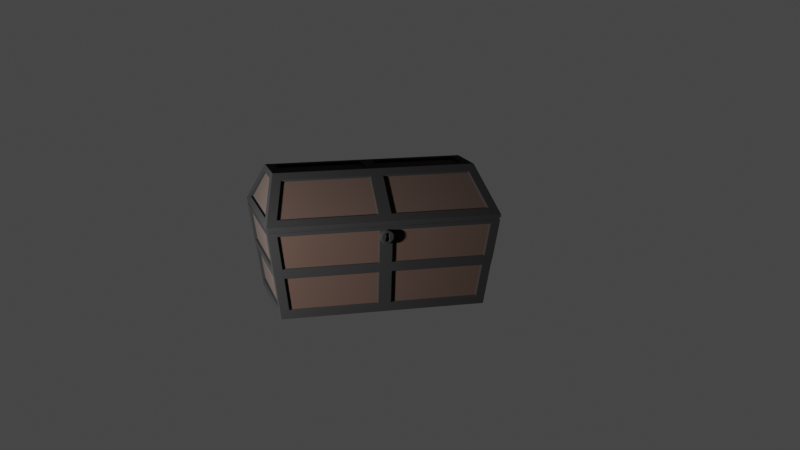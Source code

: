 # Source: chest-box.blend  (saved by Blender 2.83.20; exported with 4.5.12 LTS)
import bpy
from mathutils import Matrix  # noqa: F401  (used for matrix-valued properties, if any)

bpy.ops.wm.read_factory_settings(use_empty=True)
scene = bpy.context.scene
scene.name = 'Scene'

# ---- collections
col_collection = bpy.data.collections.new('Collection'); scene.collection.children.link(col_collection)
col_chest_box = bpy.data.collections.new('Chest Box'); scene.collection.children.link(col_chest_box)

# ---- materials (node trees are filled in below, after node groups)
mat_material_001 = bpy.data.materials.new('Material.001')
mat_material_001.use_transparent_shadow = False
mat_material_002 = bpy.data.materials.new('Material.002')
mat_material_002.use_transparent_shadow = False

# ---- node groups
ng_auto_smooth = bpy.data.node_groups.new('Auto Smooth', 'GeometryNodeTree')
_s = ng_auto_smooth.interface.new_socket(name='Geometry', in_out='OUTPUT', socket_type='NodeSocketGeometry')
_s = ng_auto_smooth.interface.new_socket(name='Geometry', in_out='INPUT', socket_type='NodeSocketGeometry')
_s = ng_auto_smooth.interface.new_socket(name='Angle', in_out='INPUT', socket_type='NodeSocketFloat')
_s.subtype = 'ANGLE'
_s.min_value = 0.0
_s.max_value = 3.142
ng_auto_smooth.is_modifier = True
_N = ng_auto_smooth.nodes; _L = ng_auto_smooth.links
n0 = _N.new('NodeGroupOutput'); n0.name = 'Group Output'; n0.location = (480, -100)
n1 = _N.new('NodeGroupInput'); n1.name = 'Group Input'; n1.location = (-420, -300)
n2 = _N.new('NodeGroupInput'); n2.name = 'Group Input.001'; n2.location = (-60, -100)
n3 = _N.new('GeometryNodeSetShadeSmooth'); n3.name = 'Set Shade Smooth'; n3.location = (120, -100)
n3.domain = 'EDGE'
n4 = _N.new('GeometryNodeSetShadeSmooth'); n4.name = 'Set Shade Smooth.001'; n4.location = (300, -100)
n5 = _N.new('GeometryNodeInputMeshEdgeAngle'); n5.name = 'Edge Angle'; n5.location = (-420, -220)
n6 = _N.new('GeometryNodeInputEdgeSmooth'); n6.name = 'Is Edge Smooth'; n6.location = (-60, -160)
n7 = _N.new('GeometryNodeInputShadeSmooth'); n7.name = 'Is Face Smooth'; n7.location = (-240, -340)
n8 = _N.new('FunctionNodeBooleanMath'); n8.name = 'Boolean Math'; n8.location = (-60, -220)
n9 = _N.new('FunctionNodeCompare'); n9.name = 'Compare'; n9.location = (-240, -180)
n9.operation = 'LESS_EQUAL'
_L.new(n5.outputs[0], n9.inputs[0])
_L.new(n4.outputs[0], n0.inputs[0])
_L.new(n1.outputs[1], n9.inputs[1])
_L.new(n9.outputs[0], n8.inputs[0])
_L.new(n7.outputs[0], n8.inputs[1])
_L.new(n2.outputs[0], n3.inputs[0])
_L.new(n6.outputs[0], n3.inputs[1])
_L.new(n3.outputs[0], n4.inputs[0])
_L.new(n8.outputs[0], n3.inputs[2])
n0.is_active_output = True

# ---- material node trees
mat_material_001.use_nodes = True; mat_material_001.node_tree.nodes.clear()
_N = mat_material_001.node_tree.nodes; _L = mat_material_001.node_tree.links
n0 = _N.new('ShaderNodeBsdfPrincipled'); n0.name = 'Principled BSDF'; n0.location = (10, 300)
n0.distribution = 'GGX'
n0.subsurface_method = 'BURLEY'
n0.inputs[0].default_value = (0.01885, 0.01885, 0.01885, 1.0)
n0.inputs[1].default_value = 0.975
n0.inputs[2].default_value = 0.8833
n0.inputs[3].default_value = 1.45
n0.inputs[27].default_value = (0.0, 0.0, 0.0, 1.0)
n0.inputs[28].default_value = 1.0
n1 = _N.new('ShaderNodeOutputMaterial'); n1.name = 'Material Output'; n1.location = (300, 300)
_L.new(n0.outputs[0], n1.inputs[0])
n1.is_active_output = True
mat_material_002.use_nodes = True; mat_material_002.node_tree.nodes.clear()
_N = mat_material_002.node_tree.nodes; _L = mat_material_002.node_tree.links
n0 = _N.new('ShaderNodeBsdfPrincipled'); n0.name = 'Principled BSDF'; n0.location = (10, 300)
n0.distribution = 'GGX'
n0.subsurface_method = 'BURLEY'
n0.inputs[0].default_value = (0.01109, 0.002953, 0.0, 1.0)
n0.inputs[2].default_value = 1.0
n0.inputs[3].default_value = 1.45
n0.inputs[27].default_value = (0.0, 0.0, 0.0, 1.0)
n0.inputs[28].default_value = 1.0
n1 = _N.new('ShaderNodeOutputMaterial'); n1.name = 'Material Output'; n1.location = (300, 300)
_L.new(n0.outputs[0], n1.inputs[0])
n1.is_active_output = True

# ---- world
world_world = bpy.data.worlds.new('World'); scene.world = world_world
world_world.use_nodes = True; world_world.node_tree.nodes.clear()
_N = world_world.node_tree.nodes; _L = world_world.node_tree.links
n0 = _N.new('ShaderNodeOutputWorld'); n0.name = 'World Output'; n0.location = (300, 300)
n1 = _N.new('ShaderNodeBackground'); n1.name = 'Background'; n1.location = (10, 300)
n1.inputs[0].default_value = (0.05088, 0.05088, 0.05088, 1.0)
_L.new(n1.outputs[0], n0.inputs[0])
n0.is_active_output = True
world_world.color = (0.05088, 0.05088, 0.05088)
world_world.use_sun_shadow = False
world_world.sun_shadow_jitter_overblur = 0.0

# ---- cameras
cam_camera = bpy.data.cameras.new('Camera')
cam_camera.clip_end = 100.0
cam_camera.ortho_scale = 7.314

# ---- lights
light_light = bpy.data.lights.new('Light', 'POINT')
light_light.transmission_factor = 0.0
light_light.energy = 1000.0
light_light.shadow_soft_size = 0.1
light_light.shadow_maximum_resolution = 0.006
light_light.use_absolute_resolution = True

# ---- meshes
me_cube_001 = bpy.data.meshes.new('Cube.001')
me_cube_001.from_pydata([(-0.3183, -0.5348, -0.4201), (-0.133, -0.534, 0.3292), (-0.3183, 0.5348, -0.4201), (-0.133, 0.534, 0.3292), (0.3183, -0.5348, -0.4201), (0.133, -0.534, 0.3292), (0.3183, 0.5348, -0.4201), (0.133, 0.534, 0.3292), (-0.3746, 0.6062, 0.09099), (-0.3746, -0.6062, 0.09099), (0.3746, 0.6062, 0.09099), (0.3746, -0.6062, 0.09099), (-0.3183, 0.0, -0.4201), (-0.133, 0.0, 0.3292), (0.3183, 0.0, -0.4201), (0.133, 0.0, 0.3292), (0.3746, 0.0, 0.09099), (-0.3746, 0.0, 0.09099), (0.3401, -0.03436, 0.1251), (0.1676, -0.03436, 0.2951), (0.1676, -0.4947, 0.2951), (0.3401, -0.5462, 0.1251), (0.2741, -0.5964, 0.1234), (0.09829, -0.5438, 0.2967), (-0.3401, -0.03436, 0.1251), (0.2697, -0.03436, -0.4201), (0.2697, -0.4863, -0.4201), (-0.1676, -0.03436, 0.2951), (0.08449, -0.03436, 0.3292), (-0.1676, -0.4947, 0.2951), (-0.3401, -0.5462, 0.1251), (0.08449, -0.4854, 0.3292), (0.2747, -0.5416, -0.3721), (0.3205, -0.5995, 0.04291), (-0.2741, -0.5964, 0.1234), (-0.09829, -0.5438, 0.2967), (0.3236, -0.03436, -0.3719), (0.3693, -0.03436, 0.04274), (0.3693, -0.5505, 0.04274), (0.3236, -0.4926, -0.3719), (-0.2697, -0.03436, -0.4201), (-0.2697, -0.4863, -0.4201), (-0.08449, -0.03436, 0.3292), (-0.08449, -0.4854, 0.3292), (-0.2747, -0.5416, -0.3721), (-0.3205, -0.5995, 0.04291), (-0.3236, -0.03436, -0.3719), (-0.3693, -0.03436, 0.04274), (-0.3693, -0.5505, 0.04274), (-0.3236, -0.4926, -0.3719), (0.3401, 0.03436, 0.1251), (0.1676, 0.03436, 0.2951), (0.1676, 0.4947, 0.2951), (0.3401, 0.5462, 0.1251), (0.2741, 0.5964, 0.1234), (0.09829, 0.5438, 0.2967), (-0.3401, 0.03436, 0.1251), (0.2697, 0.03436, -0.4201), (0.3499, -0.5749, -0.1399), (0.3499, 0.0, -0.1399), (0.2697, 0.4863, -0.4201), (-0.1676, 0.03436, 0.2951), (0.3011, -0.5749, -0.1397), (0.3499, -0.03436, -0.1397), (0.3499, -0.5259, -0.1397), (0.08449, 0.03436, 0.3292), (-0.1676, 0.4947, 0.2951), (-0.3401, 0.5462, 0.1251), (0.08449, 0.4854, 0.3292), (0.3428, -0.5659, -0.191), (0.2747, 0.5416, -0.3721), (0.3205, 0.5995, 0.04291), (0.3428, 0.0, -0.191), (-0.2741, 0.5964, 0.1234), (-0.09829, 0.5438, 0.2967), (-0.3499, -0.5749, -0.1399), (-0.3499, 0.0, -0.1399), (-0.3011, -0.5749, -0.1397), (-0.3499, -0.03436, -0.1397), (-0.3499, -0.5259, -0.1397), (0.3236, 0.03436, -0.3719), (0.3693, 0.03436, 0.04274), (0.3693, 0.5505, 0.04274), (-0.3428, -0.5659, -0.191), (0.294, -0.5659, -0.191), (0.3428, -0.03436, -0.191), (0.3428, -0.5169, -0.191), (0.3236, 0.4926, -0.3719), (-0.2697, 0.03436, -0.4201), (-0.3428, 0.0, -0.191), (-0.2697, 0.4863, -0.4201), (-0.08449, 0.03436, 0.3292), (-0.294, -0.5659, -0.191), (-0.3428, -0.03436, -0.191), (-0.3428, -0.5169, -0.191), (-0.08449, 0.4854, 0.3292), (0.1577, -0.03436, 0.285), (0.3301, -0.03436, 0.115), (0.3301, -0.5462, 0.115), (0.1577, -0.4947, 0.285), (0.09829, -0.5302, 0.2926), (0.2741, -0.5828, 0.1193), (0.2697, -0.03436, -0.406), (-0.1577, -0.03436, 0.285), (-0.3301, -0.03436, 0.115), (0.2697, -0.4863, -0.406), (-0.3301, -0.5462, 0.115), (-0.1577, -0.4947, 0.285), (0.08449, -0.03436, 0.315), (-0.09829, -0.5302, 0.2926), (0.08449, -0.4854, 0.315), (0.294, -0.5519, -0.1891), (-0.2741, -0.5828, 0.1193), (0.2747, -0.5275, -0.3702), (0.3205, -0.5854, 0.0448), (-0.2697, -0.03436, -0.406), (0.3287, -0.03436, -0.1895), (-0.2697, -0.4863, -0.406), (-0.08449, -0.03436, 0.315), (0.3095, -0.03436, -0.3704), (0.3095, -0.4926, -0.3704), (0.3552, -0.03436, 0.04424), (0.3552, -0.5505, 0.04424), (0.3287, -0.5169, -0.1895), (0.3011, -0.5609, -0.1378), (-0.08449, -0.4854, 0.315), (-0.294, -0.5519, -0.1891), (-0.2747, -0.5275, -0.3702), (-0.3205, -0.5854, 0.0448), (-0.3287, -0.03436, -0.1895), (-0.3095, -0.03436, -0.3704), (-0.3095, -0.4926, -0.3704), (-0.3552, -0.03436, 0.04424), (-0.3552, -0.5505, 0.04424), (-0.3287, -0.5169, -0.1895), (0.3358, -0.03436, -0.1382), (0.3358, -0.5259, -0.1382), (-0.2747, 0.5416, -0.3721), (-0.3011, -0.5609, -0.1378), (-0.3358, -0.03436, -0.1382), (-0.3358, -0.5259, -0.1382), (-0.3205, 0.5995, 0.04291), (-0.3236, 0.03436, -0.3719), (-0.3693, 0.03436, 0.04274), (-0.3693, 0.5505, 0.04274), (-0.3236, 0.4926, -0.3719), (0.3499, 0.5749, -0.1399), (0.3011, 0.5749, -0.1397), (0.3499, 0.03436, -0.1397), (0.3499, 0.5259, -0.1397), (0.3428, 0.5659, -0.191), (-0.3499, 0.5749, -0.1399), (-0.3011, 0.5749, -0.1397), (-0.3499, 0.03436, -0.1397), (-0.3499, 0.5259, -0.1397), (-0.3428, 0.5659, -0.191), (0.294, 0.5659, -0.191), (0.3428, 0.03436, -0.191), (0.3428, 0.5169, -0.191), (-0.294, 0.5659, -0.191), (-0.3428, 0.03436, -0.191), (-0.3428, 0.5169, -0.191), (0.1577, 0.03436, 0.285), (0.3301, 0.03436, 0.115), (0.3301, 0.5462, 0.115), (0.1577, 0.4947, 0.285), (0.09829, 0.5302, 0.2926), (0.2741, 0.5828, 0.1193), (0.2697, 0.03436, -0.406), (-0.1577, 0.03436, 0.285), (-0.3301, 0.03436, 0.115), (0.2697, 0.4863, -0.406), (-0.3301, 0.5462, 0.115), (-0.1577, 0.4947, 0.285), (0.08449, 0.03436, 0.315), (-0.09829, 0.5302, 0.2926), (0.08449, 0.4854, 0.315), (0.294, 0.5519, -0.1891), (-0.2741, 0.5828, 0.1193), (0.2747, 0.5275, -0.3702), (0.3205, 0.5854, 0.0448), (-0.2697, 0.03436, -0.406), (0.3287, 0.03436, -0.1895), (-0.2697, 0.4863, -0.406), (-0.08449, 0.03436, 0.315), (0.3095, 0.03436, -0.3704), (0.3095, 0.4926, -0.3704), (0.3401, 0.0, 0.1251), (0.3695, 0.0, 0.04267), (0.3746, -0.03486, 0.09099), (0.3183, -0.03454, -0.4201), (0.3552, 0.03436, 0.04424), (0.2697, 0.0, -0.4201), (0.3234, 0.0, -0.3719), (0.3552, 0.5505, 0.04424), (0.1676, 0.0, 0.2951), (0.08449, 0.0, 0.3292), (0.133, -0.03474, 0.3292), (0.3287, 0.5169, -0.1895), (-0.3401, 0.0, 0.1251), (-0.3695, 0.0, 0.04267), (-0.3746, -0.03486, 0.09099), (-0.3183, -0.03454, -0.4201), (0.3011, 0.5609, -0.1378), (-0.2697, 0.0, -0.4201), (-0.3234, 0.0, -0.3719), (-0.08449, 0.4854, 0.315), (-0.1676, 0.0, 0.2951), (-0.08449, 0.0, 0.3292), (-0.133, -0.03474, 0.3292), (-0.294, 0.5519, -0.1891), (-0.2747, 0.5275, -0.3702), (-0.3205, 0.5854, 0.0448), (-0.3287, 0.03436, -0.1895), (-0.3401, -0.5959, 0.125), (-0.3746, -0.5569, 0.09099), (-0.2958, -0.6062, 0.09099), (-0.3694, -0.5996, 0.04229), (0.3401, -0.5959, 0.125), (0.3746, -0.5569, 0.09099), (0.2958, -0.6062, 0.09099), (-0.3095, 0.03436, -0.3704), (-0.3095, 0.4926, -0.3704), (-0.3552, 0.03436, 0.04424), (-0.3552, 0.5505, 0.04424), (-0.3287, 0.5169, -0.1895), (0.3358, 0.03436, -0.1382), (0.3358, 0.5259, -0.1382), (-0.133, -0.4821, 0.3292), (-0.165, -0.5435, 0.2976), (-0.07696, -0.534, 0.3292), (-0.3011, 0.5609, -0.1378), (-0.3358, 0.03436, -0.1382), (0.0, -0.5348, -0.4201), (0.0, -0.4863, -0.4201), (0.0, -0.5275, -0.3702), (0.0, -0.5416, -0.3721), (0.0, -0.4863, -0.406), (0.0, -0.03436, 0.315), (0.0, 0.0, 0.3292), (0.0, -0.6062, 0.09099), (0.0, -0.534, 0.3292), (0.0, -0.5964, 0.1234), (0.0, -0.4854, 0.3292), (0.0, 0.0, -0.4201), (0.0, -0.03436, -0.4201), (-0.3358, 0.5259, -0.1382), (0.0, -0.5438, 0.2967), (0.0, -0.03436, 0.3292), (0.0, -0.5995, 0.04291), (0.0, -0.5749, -0.1397), (0.0, -0.5659, -0.191), (0.0, -0.5828, 0.1193), (0.0, -0.5302, 0.2926), (0.0, -0.03436, -0.406), (0.0, -0.4854, 0.315), (0.0, -0.5854, 0.0448), (0.0, -0.5609, -0.1378), (0.0, -0.5519, -0.1891), (0.3746, 0.03486, 0.09099), (0.3183, 0.03454, -0.4201), (0.133, 0.03474, 0.3292), (-0.3746, 0.03486, 0.09099), (-0.3183, 0.03454, -0.4201), (-0.133, 0.03474, 0.3292), (-0.3401, 0.5959, 0.125), (-0.3746, 0.5569, 0.09099), (0.3694, -0.5996, 0.04229), (-0.2958, 0.6062, 0.09099), (-0.3694, 0.5996, 0.04229), (0.3401, 0.5959, 0.125), (0.3746, 0.5569, 0.09099), (0.2958, 0.6062, 0.09099), (-0.133, 0.4821, 0.3292), (-0.165, 0.5435, 0.2976), (0.133, -0.4821, 0.3292), (0.165, -0.5435, 0.2976), (0.07696, -0.534, 0.3292), (-0.07696, 0.534, 0.3292), (0.0, 0.5348, -0.4201), (0.0, 0.4863, -0.4201), (0.0, 0.5275, -0.3702), (0.0, 0.5416, -0.3721), (0.0, 0.4863, -0.406), (0.0, 0.03436, 0.315), (0.0, 0.6062, 0.09099), (0.0, 0.534, 0.3292), (0.0, 0.5964, 0.1234), (0.0, 0.4854, 0.3292), (0.0, 0.03436, -0.4201), (0.0, 0.5438, 0.2967), (0.0, 0.03436, 0.3292), (0.0, 0.5995, 0.04291), (0.0, 0.5749, -0.1397), (0.0, 0.5659, -0.191), (0.0, 0.5828, 0.1193), (0.0, 0.5302, 0.2926), (0.0, 0.03436, -0.406), (0.0, 0.4854, 0.315), (0.0, 0.5854, 0.0448), (0.0, 0.5609, -0.1378), (0.0, 0.5519, -0.1891), (0.3694, 0.5996, 0.04229), (0.133, 0.4821, 0.3292), (0.165, 0.5435, 0.2976), (0.07696, 0.534, 0.3292), (0.3728, 0.0, 0.07372), (0.3727, 0.5546, 0.07374), (-0.3727, 0.03468, 0.07374), (0.3727, -0.03468, 0.07374), (-0.3727, -0.03468, 0.07374), (-0.3728, 0.0, 0.07372), (0.3727, -0.5546, 0.07374), (0.3728, -0.6038, 0.07358), (0.3046, -0.6038, 0.0738), (0.3727, 0.03468, 0.07374), (-0.3727, -0.5546, 0.07374), (-0.3046, -0.6038, 0.0738), (-0.3728, -0.6038, 0.07358), (0.3046, 0.6038, 0.0738), (0.3728, 0.6038, 0.07358), (-0.3727, 0.5546, 0.07374), (-0.3046, 0.6038, 0.0738), (-0.3728, 0.6038, 0.07358), (0.0, -0.6038, 0.0738), (0.0, 0.6038, 0.0738), (0.3716, 0.0, 0.06276), (-0.3715, 0.03457, 0.0628), (0.3715, -0.03457, 0.0628), (-0.3715, -0.03457, 0.0628), (-0.3716, 0.0, 0.06276), (0.3716, -0.6023, 0.06254), (0.3715, 0.03457, 0.0628), (-0.3716, -0.6023, 0.06254), (0.3716, 0.6023, 0.06254), (-0.3716, 0.6023, 0.06254), (0.3715, 0.5531, 0.0628), (0.3715, -0.5531, 0.0628), (0.3102, -0.6023, 0.0629), (-0.3715, -0.5531, 0.0628), (-0.3102, -0.6023, 0.0629), (0.3102, 0.6023, 0.0629), (-0.3715, 0.5531, 0.0628), (-0.3102, 0.6023, 0.0629), (0.0, -0.6023, 0.0629), (0.0, 0.6023, 0.0629), (0.3657, 0.5531, 0.06344), (0.3669, 0.5546, 0.07438), (0.3657, -0.5531, 0.06344), (0.3669, -0.5546, 0.07438), (0.3102, -0.5965, 0.0637), (0.3046, -0.598, 0.07461), (-0.3657, -0.5531, 0.06344), (-0.3669, -0.5546, 0.07438), (-0.3102, -0.5965, 0.0637), (-0.3046, -0.598, 0.07461), (0.3102, 0.5965, 0.0637), (0.3046, 0.598, 0.07461), (-0.3657, 0.5531, 0.06344), (-0.3669, 0.5546, 0.07438), (-0.3102, 0.5965, 0.0637), (-0.3046, 0.598, 0.07461), (0.0, -0.5965, 0.06371), (0.0, -0.598, 0.07461), (0.0, 0.5965, 0.06371), (0.0, 0.598, 0.07461), (0.3669, -0.03467, 0.07438), (0.367, 0.0, 0.07435), (-0.3687, -0.5997, 0.07459), (-0.3669, -0.03467, 0.07438), (-0.3669, 0.03467, 0.07438), (-0.367, 0.0, 0.07435), (0.3669, 0.03467, 0.07438), (0.3687, -0.5997, 0.07459), (0.3687, 0.5997, 0.07459), (-0.3687, 0.5997, 0.07459), (0.3658, 0.0, 0.06339), (-0.3657, 0.03456, 0.06344), (0.3657, -0.03456, 0.06344), (-0.3657, -0.03456, 0.06344), (-0.3658, 0.0, 0.06339), (0.3675, -0.5983, 0.06354), (0.3657, 0.03456, 0.06344), (-0.3675, -0.5983, 0.06354), (0.3675, 0.5983, 0.06354), (-0.3675, 0.5983, 0.06354)], [], [(160, 161, 225, 213), (80, 185, 182, 157), (82, 194, 227, 149), (193, 72, 85, 36), (281, 282, 137, 211), (342, 335, 269, 144), (69, 58, 62, 84), (160, 153, 154, 161), (68, 65, 261, 303), (48, 79, 75, 217), (322, 323, 8, 268), (83, 94, 49, 0), (262, 17, 199, 56), (76, 200, 143, 153), (293, 300, 203, 147), (232, 223, 224, 246), (154, 153, 232, 246), (144, 154, 246, 224), (263, 2, 90, 88), (137, 159, 210, 211), (95, 91, 184, 206), (3, 273, 95, 278), (197, 275, 20, 19), (61, 66, 173, 169), (67, 265, 8, 266), (294, 293, 147, 156), (50, 163, 162, 51), (38, 267, 58, 64), (21, 18, 97, 98), (71, 180, 299, 292), (54, 270, 10, 272), (86, 39, 120, 123), (88, 90, 183, 181), (27, 103, 107, 29), (47, 132, 133, 48), (49, 131, 130, 46), (69, 4, 39, 86), (37, 38, 122, 121), (336, 82, 302, 334), (81, 191, 194, 82), (187, 195, 19, 18), (261, 51, 52, 303), (57, 168, 171, 60), (161, 145, 222, 225), (147, 71, 302, 146), (245, 244, 192, 25), (294, 301, 210, 159), (153, 143, 223, 232), (2, 155, 159, 137), (328, 337, 38, 37), (259, 50, 187, 16), (199, 207, 61, 56), (48, 133, 140, 79), (185, 186, 198, 182), (142, 160, 213, 221), (72, 59, 63, 85), (62, 33, 114, 124), (170, 169, 173, 172), (146, 149, 158, 150), (152, 151, 269, 141), (282, 279, 2, 137), (208, 239, 291, 91), (157, 182, 198, 158), (209, 42, 208, 13), (34, 214, 9, 216), (295, 178, 175, 296), (317, 216, 9, 318), (12, 263, 88, 204), (7, 305, 68, 303), (34, 35, 229, 214), (12, 202, 46, 205), (202, 40, 41, 0), (89, 76, 153, 160), (20, 275, 5, 276), (193, 80, 157, 72), (276, 218, 21, 20), (0, 49, 46, 202), (287, 54, 272, 285), (39, 36, 119, 120), (300, 299, 180, 203), (82, 149, 146, 302), (14, 190, 25, 192), (149, 227, 226, 148), (2, 263, 142, 145), (87, 186, 185, 80), (6, 87, 80, 260), (300, 231, 212, 299), (236, 233, 4, 32), (155, 151, 152, 159), (19, 20, 99, 96), (295, 296, 166, 167), (40, 115, 117, 41), (205, 89, 160, 142), (261, 65, 196, 15), (254, 245, 25, 102), (66, 273, 3, 274), (73, 74, 175, 178), (5, 275, 31, 277), (242, 240, 220, 22), (157, 158, 149, 148), (298, 288, 95, 206), (304, 52, 53, 270), (38, 64, 136, 122), (67, 56, 170, 172), (83, 92, 77, 75), (252, 253, 109, 112), (205, 46, 93, 89), (75, 79, 94, 83), (63, 37, 121, 135), (43, 125, 118, 42), (34, 112, 109, 35), (187, 50, 51, 195), (58, 69, 86, 64), (32, 84, 111, 113), (46, 130, 129, 93), (24, 104, 103, 27), (226, 227, 194, 191), (14, 193, 36, 190), (78, 139, 132, 47), (25, 26, 105, 102), (93, 94, 79, 78), (252, 101, 100, 253), (255, 125, 43, 243), (79, 140, 139, 78), (314, 313, 11, 220), (104, 106, 107, 103), (77, 138, 128, 45), (90, 280, 283, 183), (135, 121, 122, 136), (89, 93, 78, 76), (44, 127, 126, 92), (327, 342, 144, 143), (22, 23, 100, 101), (93, 129, 134, 94), (139, 140, 133, 132), (2, 279, 280, 90), (18, 19, 96, 97), (130, 131, 134, 129), (293, 152, 231, 300), (36, 85, 116, 119), (14, 260, 80, 193), (31, 275, 197, 28), (251, 92, 126, 258), (199, 24, 27, 207), (12, 204, 40, 202), (150, 156, 147, 146), (243, 241, 277, 31), (235, 258, 126, 127), (250, 257, 138, 77), (282, 70, 6, 279), (289, 57, 192, 244), (72, 157, 148, 59), (76, 78, 47, 200), (64, 63, 135, 136), (297, 168, 57, 289), (251, 250, 77, 92), (297, 289, 88, 181), (330, 200, 47, 329), (14, 192, 57, 260), (54, 167, 166, 55), (59, 188, 37, 63), (255, 243, 31, 110), (56, 61, 169, 170), (237, 117, 115, 254), (51, 162, 165, 52), (155, 2, 145, 161), (151, 155, 161, 154), (43, 42, 209, 228), (30, 24, 201, 215), (70, 179, 177, 156), (53, 271, 10, 270), (319, 272, 10, 320), (13, 207, 27, 209), (252, 242, 22, 101), (21, 219, 189, 18), (238, 118, 125, 255), (158, 198, 186, 87), (245, 40, 204, 244), (74, 278, 286, 290), (257, 256, 128, 138), (15, 197, 19, 195), (289, 244, 204, 88), (15, 195, 51, 261), (257, 124, 114, 256), (189, 16, 187, 18), (260, 57, 60, 6), (20, 21, 98, 99), (52, 165, 164, 53), (337, 331, 267, 38), (251, 258, 111, 84), (4, 69, 84, 32), (62, 58, 267, 33), (326, 188, 81, 332), (276, 5, 277, 23), (283, 297, 181, 183), (238, 255, 110, 108), (152, 141, 212, 231), (201, 24, 199, 17), (148, 226, 191, 81), (150, 158, 87, 6), (274, 3, 278, 74), (235, 127, 44, 236), (85, 86, 123, 116), (0, 44, 92, 83), (283, 171, 168, 297), (22, 218, 276, 23), (254, 115, 40, 245), (147, 203, 180, 71), (252, 112, 34, 242), (85, 63, 64, 86), (94, 134, 131, 49), (119, 116, 123, 120), (294, 159, 152, 293), (21, 218, 11, 219), (54, 55, 304, 270), (29, 107, 106, 30), (74, 290, 296, 175), (30, 106, 104, 24), (236, 44, 0, 233), (91, 291, 284, 184), (332, 81, 82, 336), (229, 35, 230, 1), (264, 273, 66, 61), (281, 301, 177, 179), (330, 327, 143, 200), (52, 304, 7, 303), (221, 213, 225, 222), (281, 211, 210, 301), (288, 68, 305, 286), (329, 47, 48, 339), (242, 34, 216, 240), (30, 215, 9, 214), (339, 48, 217, 333), (77, 45, 217, 75), (209, 27, 29, 228), (243, 43, 230, 241), (229, 29, 30, 214), (1, 230, 43, 228), (29, 229, 1, 228), (68, 176, 174, 65), (250, 62, 124, 257), (237, 254, 102, 105), (97, 96, 99, 98), (264, 13, 208, 91), (287, 285, 268, 73), (143, 144, 224, 223), (295, 287, 73, 178), (304, 55, 305, 7), (294, 156, 177, 301), (235, 113, 111, 258), (145, 142, 221, 222), (251, 84, 62, 250), (163, 164, 165, 162), (281, 179, 70, 282), (95, 273, 264, 91), (53, 50, 259, 271), (53, 164, 163, 50), (22, 220, 11, 218), (73, 268, 8, 265), (31, 28, 108, 110), (6, 70, 156, 150), (45, 128, 256, 249), (35, 109, 253, 247), (13, 264, 61, 207), (322, 268, 285, 325), (66, 67, 172, 173), (235, 236, 32, 113), (4, 190, 36, 39), (197, 15, 196, 28), (35, 247, 241, 230), (284, 174, 176, 298), (317, 324, 240, 216), (141, 292, 299, 212), (298, 176, 68, 288), (208, 42, 248, 239), (73, 265, 274, 74), (42, 118, 238, 248), (190, 4, 26, 25), (288, 286, 278, 95), (284, 298, 206, 184), (41, 117, 237, 234), (0, 41, 234, 233), (55, 166, 296, 290), (274, 265, 67, 66), (326, 328, 37, 188), (12, 205, 142, 263), (144, 269, 151, 154), (295, 167, 54, 287), (33, 249, 256, 114), (23, 247, 253, 100), (67, 266, 262, 56), (23, 277, 241, 247), (314, 220, 240, 324), (59, 148, 81, 188), (196, 239, 248, 28), (28, 248, 238, 108), (26, 234, 237, 105), (4, 233, 234, 26), (55, 290, 286, 305), (319, 325, 285, 272), (196, 65, 291, 239), (65, 174, 284, 291), (60, 171, 283, 280), (6, 60, 280, 279), (324, 317, 355, 363), (334, 341, 356, 384), (16, 189, 309, 306), (309, 312, 349, 366), (342, 327, 377, 358), (215, 316, 318, 9), (201, 310, 316, 215), (17, 262, 308, 311), (259, 315, 307, 271), (16, 306, 315, 259), (219, 11, 313, 312), (306, 309, 366, 367), (17, 311, 310, 201), (262, 266, 321, 308), (338, 331, 381, 350), (317, 318, 368, 355), (189, 219, 312, 309), (271, 307, 320, 10), (330, 329, 379, 380), (266, 8, 323, 321), (141, 269, 335, 343), (45, 340, 333, 217), (33, 267, 331, 338), (71, 341, 334, 302), (141, 343, 345, 292), (45, 249, 344, 340), (33, 338, 344, 249), (71, 292, 345, 341), (314, 324, 363, 351), (333, 340, 354, 383), (313, 314, 351, 373), (331, 337, 348, 381), (325, 319, 357, 365), (343, 335, 385, 360), (308, 321, 359, 370), (326, 332, 382, 376), (310, 311, 371, 369), (332, 336, 346, 382), (319, 320, 374, 357), (327, 330, 380, 377), (356, 364, 365, 357), (350, 351, 363, 362), (354, 362, 363, 355), (360, 361, 365, 364), (356, 357, 374, 384), (350, 381, 373, 351), (354, 355, 368, 383), (360, 385, 375, 361), (367, 366, 378, 376), (353, 352, 383, 368), (369, 379, 352, 353), (371, 370, 377, 380), (372, 382, 346, 347), (367, 376, 382, 372), (349, 373, 381, 348), (371, 380, 379, 369), (370, 359, 358, 377), (366, 349, 348, 378), (347, 346, 384, 374), (359, 375, 385, 358), (337, 328, 378, 348), (320, 307, 347, 374), (345, 343, 360, 364), (322, 325, 365, 361), (336, 334, 384, 346), (323, 322, 361, 375), (340, 344, 362, 354), (318, 316, 353, 368), (335, 342, 358, 385), (321, 323, 375, 359), (344, 338, 350, 362), (316, 310, 369, 353), (341, 345, 364, 356), (311, 308, 370, 371), (328, 326, 376, 378), (307, 315, 372, 347), (339, 333, 383, 352), (315, 306, 367, 372), (329, 339, 352, 379), (312, 313, 373, 349)])
me_cube_001.polygons.foreach_set('material_index', [0, 0, 0, 0, 0, 0, 0, 0, 0, 0, 0, 0, 0, 0, 0, 1, 0, 0, 0, 0, 0, 0, 0, 0, 0, 0, 0, 0, 0, 0, 0, 0, 0, 0, 0, 0, 0, 0, 0, 0, 0, 0, 0, 0, 0, 0, 0, 0, 0, 0, 0, 0, 0, 1, 0, 0, 0, 1, 0, 0, 0, 0, 0, 0, 0, 1, 0, 0, 0, 0, 0, 0, 0, 0, 0, 0, 0, 0, 0, 1, 0, 0, 0, 0, 0, 0, 1, 0, 0, 0, 1, 0, 0, 0, 0, 0, 0, 0, 0, 0, 0, 0, 0, 0, 0, 1, 0, 0, 0, 0, 0, 0, 0, 0, 0, 0, 1, 0, 0, 0, 0, 1, 0, 0, 0, 1, 0, 0, 1, 0, 0, 0, 0, 0, 1, 0, 0, 1, 0, 0, 0, 0, 0, 0, 0, 0, 0, 1, 0, 0, 0, 0, 0, 0, 0, 0, 0, 0, 0, 0, 0, 0, 0, 1, 0, 0, 0, 0, 0, 0, 0, 0, 0, 0, 0, 1, 0, 0, 0, 1, 0, 0, 0, 1, 0, 0, 0, 0, 0, 0, 0, 0, 0, 0, 1, 1, 0, 0, 0, 0, 0, 0, 0, 0, 1, 0, 0, 0, 0, 0, 0, 1, 0, 0, 0, 0, 0, 0, 0, 0, 0, 0, 0, 1, 0, 0, 1, 1, 0, 0, 0, 0, 0, 0, 0, 0, 0, 0, 0, 0, 0, 1, 1, 0, 0, 0, 0, 0, 0, 1, 0, 0, 1, 0, 0, 0, 0, 0, 0, 0, 0, 0, 0, 0, 0, 0, 0, 0, 0, 0, 1, 0, 0, 0, 0, 0, 0, 0, 0, 1, 0, 0, 0, 0, 0, 0, 0, 0, 0, 0, 0, 0, 0, 0, 0, 0, 0, 0, 0, 0, 0, 0, 0, 0, 0, 0, 0, 0, 0, 0, 0, 0, 0, 0, 0, 0, 0, 0, 0, 0, 0, 0, 0, 0, 0, 0, 0, 0, 0, 0, 0, 0, 0, 0, 0, 0, 0, 0, 0, 0, 0, 0, 0, 0, 0, 0, 0, 0, 0, 0, 0, 0, 0, 0, 0, 0, 0, 0, 0, 0, 0, 0, 0, 0, 0, 0, 0, 0, 0, 0, 0, 0, 0, 0, 0, 0, 0, 0, 0, 0, 0, 0, 0, 0])
_uv = me_cube_001.uv_layers.new(name='UVMap')
_uv.uv.foreach_set('vector', [0.4493, 0.6357, 0.4493, 0.7392, 0.4493, 0.7392, 0.4493, 0.6357, 0.3911, 0.636, 0.3911, 0.636, 0.4493, 0.6357, 0.4493, 0.6357, 0.5294, 0.7397, 0.5294, 0.7397, 0.4708, 0.7393, 0.4708, 0.7393, 0.3901, 0.625, 0.4467, 0.625, 0.4493, 0.6357, 0.3911, 0.636, 0.391, 0.7684, 0.391, 0.7684, 0.391, 0.7684, 0.391, 0.7684, 0.5361, 0.7398, 0.5366, 0.75, 0.5303, 0.75, 0.5294, 0.7397, 0.4467, 0.75, 0.4732, 0.75, 0.4708, 0.7675, 0.4493, 0.7677, 0.4493, 0.6357, 0.4708, 0.6356, 0.4708, 0.7393, 0.4493, 0.7392, 0.6706, 0.7386, 0.6706, 0.6364, 0.625, 0.6348, 0.625, 0.738, 0.5294, 0.7397, 0.4708, 0.7393, 0.4732, 0.75, 0.5303, 0.75, 0.5398, 0.756, 0.5401, 0.75, 0.5455, 0.75, 0.5455, 0.75, 0.4467, 0.75, 0.4493, 0.7392, 0.3911, 0.7389, 0.375, 0.75, 0.5455, 0.634, 0.5455, 0.625, 0.5569, 0.625, 0.5569, 0.6354, 0.4732, 0.625, 0.5304, 0.625, 0.5294, 0.6353, 0.4708, 0.6356, 0.4708, 0.7675, 0.4708, 0.7675, 0.4708, 0.7675, 0.4708, 0.7675, 0.4708, 0.6356, 0.5294, 0.6353, 0.5294, 0.7397, 0.4708, 0.7393, 0.4708, 0.7393, 0.4708, 0.6356, 0.4708, 0.6356, 0.4708, 0.7393, 0.5294, 0.7397, 0.4708, 0.7393, 0.4708, 0.7393, 0.5294, 0.7397, 0.375, 0.6379, 0.375, 0.75, 0.3559, 0.7387, 0.3559, 0.6363, 0.391, 0.7684, 0.4493, 0.7677, 0.4493, 0.7677, 0.391, 0.7684, 0.6706, 0.7386, 0.6706, 0.6364, 0.6706, 0.6364, 0.6706, 0.7386, 0.625, 0.75, 0.625, 0.738, 0.6706, 0.7386, 0.625, 0.75, 0.625, 0.6348, 0.625, 0.738, 0.6136, 0.7389, 0.6136, 0.636, 0.6136, 0.636, 0.6136, 0.7389, 0.6136, 0.7389, 0.6136, 0.636, 0.5569, 0.7395, 0.5569, 0.75, 0.5455, 0.75, 0.5455, 0.74, 0.4493, 0.7677, 0.4708, 0.7675, 0.4708, 0.7675, 0.4493, 0.7677, 0.5569, 0.6354, 0.5569, 0.6354, 0.6136, 0.636, 0.6136, 0.636, 0.5294, 0.7397, 0.5303, 0.75, 0.4732, 0.75, 0.4708, 0.7393, 0.5569, 0.7395, 0.5569, 0.6354, 0.5569, 0.6354, 0.5569, 0.7395, 0.5295, 0.7668, 0.5295, 0.7668, 0.5295, 0.7668, 0.5295, 0.7668, 0.561, 0.7751, 0.5569, 0.75, 0.5455, 0.75, 0.5455, 0.75, 0.4493, 0.7392, 0.3911, 0.7389, 0.3911, 0.7389, 0.4493, 0.7392, 0.3559, 0.6363, 0.3559, 0.7387, 0.3559, 0.7387, 0.3559, 0.6363, 0.6136, 0.636, 0.6136, 0.636, 0.6136, 0.7389, 0.6136, 0.7389, 0.5294, 0.6353, 0.5294, 0.6353, 0.5294, 0.7397, 0.5294, 0.7397, 0.3911, 0.7389, 0.3911, 0.7389, 0.3911, 0.636, 0.3911, 0.636, 0.4467, 0.75, 0.375, 0.75, 0.3911, 0.7389, 0.4493, 0.7392, 0.5294, 0.6353, 0.5294, 0.7397, 0.5294, 0.7397, 0.5294, 0.6353, 0.5361, 0.7398, 0.5294, 0.7397, 0.5303, 0.75, 0.5366, 0.75, 0.5294, 0.6353, 0.5294, 0.6353, 0.5294, 0.7397, 0.5294, 0.7397, 0.5569, 0.625, 0.6136, 0.625, 0.6136, 0.636, 0.5569, 0.6354, 0.625, 0.6348, 0.6136, 0.636, 0.6136, 0.7389, 0.625, 0.738, 0.3559, 0.6363, 0.3559, 0.6363, 0.3559, 0.7387, 0.3559, 0.7387, 0.4493, 0.7392, 0.3911, 0.7389, 0.3911, 0.7389, 0.4493, 0.7392, 0.4708, 0.7675, 0.5295, 0.7668, 0.5303, 0.75, 0.4732, 0.75, 0.3559, 0.6363, 0.3559, 0.625, 0.3559, 0.625, 0.3559, 0.6363, 0.4493, 0.7677, 0.4493, 0.7677, 0.4493, 0.7677, 0.4493, 0.7677, 0.4708, 0.6356, 0.5294, 0.6353, 0.5294, 0.6353, 0.4708, 0.6356, 0.375, 0.75, 0.4467, 0.75, 0.4493, 0.7677, 0.391, 0.7684, 0.5361, 0.6348, 0.5361, 0.7398, 0.5294, 0.7397, 0.5294, 0.6353, 0.5455, 0.634, 0.5569, 0.6354, 0.5569, 0.625, 0.5455, 0.625, 0.5569, 0.625, 0.6136, 0.625, 0.6136, 0.636, 0.5569, 0.6354, 0.5294, 0.7397, 0.5294, 0.7397, 0.4708, 0.7393, 0.4708, 0.7393, 0.3911, 0.636, 0.3911, 0.7389, 0.4493, 0.7392, 0.4493, 0.6357, 0.3911, 0.636, 0.4493, 0.6357, 0.4493, 0.6357, 0.3911, 0.636, 0.4467, 0.625, 0.4732, 0.625, 0.4708, 0.6356, 0.4493, 0.6357, 0.4708, 0.7675, 0.5295, 0.7668, 0.5295, 0.7668, 0.4708, 0.7675, 0.5569, 0.6354, 0.6136, 0.636, 0.6136, 0.7389, 0.5569, 0.7395, 0.4732, 0.75, 0.4708, 0.7393, 0.4493, 0.7392, 0.4467, 0.75, 0.4708, 0.7675, 0.4732, 0.75, 0.5303, 0.75, 0.5295, 0.7668, 0.391, 0.7684, 0.375, 0.75, 0.375, 0.75, 0.391, 0.7684, 0.6706, 0.625, 0.6706, 0.625, 0.6706, 0.6364, 0.6706, 0.6364, 0.4493, 0.6357, 0.4493, 0.6357, 0.4493, 0.7392, 0.4493, 0.7392, 0.625, 0.6348, 0.6706, 0.6364, 0.6706, 0.625, 0.625, 0.625, 0.561, 0.7751, 0.5569, 0.75, 0.5455, 0.75, 0.5455, 0.75, 0.561, 0.7751, 0.561, 0.7751, 0.6095, 0.7873, 0.6095, 0.7873, 0.5398, 0.756, 0.5455, 0.75, 0.5455, 0.75, 0.5401, 0.75, 0.375, 0.625, 0.375, 0.6379, 0.3559, 0.6363, 0.3559, 0.625, 0.625, 0.75, 0.625, 0.75, 0.6706, 0.7386, 0.625, 0.738, 0.561, 0.7751, 0.6095, 0.7873, 0.6145, 0.75, 0.5569, 0.75, 0.375, 0.625, 0.375, 0.6379, 0.3911, 0.636, 0.3901, 0.625, 0.375, 0.6379, 0.3559, 0.6363, 0.3559, 0.7387, 0.375, 0.75, 0.4467, 0.625, 0.4732, 0.625, 0.4708, 0.6356, 0.4493, 0.6357, 0.6136, 0.7389, 0.625, 0.738, 0.625, 0.75, 0.6145, 0.75, 0.3901, 0.625, 0.3911, 0.636, 0.4493, 0.6357, 0.4467, 0.625, 0.6145, 0.75, 0.5569, 0.75, 0.5569, 0.7395, 0.6136, 0.7389, 0.375, 0.75, 0.3911, 0.7389, 0.3911, 0.636, 0.375, 0.6379, 0.561, 0.7751, 0.561, 0.7751, 0.5455, 0.75, 0.5455, 0.75, 0.3911, 0.7389, 0.3911, 0.636, 0.3911, 0.636, 0.3911, 0.7389, 0.4708, 0.7675, 0.5295, 0.7668, 0.5295, 0.7668, 0.4708, 0.7675, 0.5294, 0.7397, 0.4708, 0.7393, 0.4732, 0.75, 0.5303, 0.75, 0.375, 0.625, 0.375, 0.6379, 0.3559, 0.6363, 0.3559, 0.625, 0.4708, 0.7393, 0.4708, 0.7393, 0.4708, 0.6356, 0.4708, 0.6356, 0.375, 0.75, 0.375, 0.6379, 0.3911, 0.636, 0.3911, 0.7389, 0.3911, 0.7389, 0.3911, 0.7389, 0.3911, 0.636, 0.3911, 0.636, 0.375, 0.75, 0.3911, 0.7389, 0.3911, 0.636, 0.375, 0.6379, 0.4708, 0.7675, 0.4708, 0.7675, 0.5295, 0.7668, 0.5295, 0.7668, 0.391, 0.7684, 0.375, 0.75, 0.375, 0.75, 0.391, 0.7684, 0.4467, 0.75, 0.4732, 0.75, 0.4708, 0.7675, 0.4493, 0.7677, 0.6136, 0.636, 0.6136, 0.7389, 0.6136, 0.7389, 0.6136, 0.636, 0.561, 0.7751, 0.6095, 0.7873, 0.6095, 0.7873, 0.561, 0.7751, 0.3559, 0.6363, 0.3559, 0.6363, 0.3559, 0.7387, 0.3559, 0.7387, 0.3901, 0.625, 0.4467, 0.625, 0.4493, 0.6357, 0.3911, 0.636, 0.625, 0.6348, 0.6706, 0.6364, 0.6706, 0.625, 0.625, 0.625, 0.3559, 0.6363, 0.3559, 0.6363, 0.3559, 0.6363, 0.3559, 0.6363, 0.6136, 0.7389, 0.625, 0.738, 0.625, 0.75, 0.6145, 0.75, 0.561, 0.7751, 0.6095, 0.7873, 0.6095, 0.7873, 0.561, 0.7751, 0.625, 0.75, 0.625, 0.738, 0.6706, 0.7386, 0.625, 0.75, 0.561, 0.7751, 0.5455, 0.75, 0.5455, 0.75, 0.561, 0.7751, 0.4493, 0.6357, 0.4493, 0.7392, 0.4708, 0.7393, 0.4708, 0.6356, 0.6706, 0.7386, 0.6706, 0.7386, 0.6706, 0.7386, 0.6706, 0.7386, 0.6145, 0.75, 0.6136, 0.7389, 0.5569, 0.7395, 0.5569, 0.75, 0.5294, 0.7397, 0.4708, 0.7393, 0.4708, 0.7393, 0.5294, 0.7397, 0.5569, 0.7395, 0.5569, 0.6354, 0.5569, 0.6354, 0.5569, 0.7395, 0.4467, 0.75, 0.4493, 0.7677, 0.4708, 0.7675, 0.4732, 0.75, 0.561, 0.7751, 0.6095, 0.7873, 0.6095, 0.7873, 0.561, 0.7751, 0.3901, 0.625, 0.3911, 0.636, 0.4493, 0.6357, 0.4467, 0.625, 0.4732, 0.75, 0.4708, 0.7393, 0.4493, 0.7392, 0.4467, 0.75, 0.4708, 0.6356, 0.5294, 0.6353, 0.5294, 0.6353, 0.4708, 0.6356, 0.6706, 0.7386, 0.6706, 0.7386, 0.6706, 0.6364, 0.6706, 0.6364, 0.561, 0.7751, 0.561, 0.7751, 0.6095, 0.7873, 0.6095, 0.7873, 0.5569, 0.625, 0.5569, 0.6354, 0.6136, 0.636, 0.6136, 0.625, 0.4732, 0.75, 0.4467, 0.75, 0.4493, 0.7392, 0.4708, 0.7393, 0.391, 0.7684, 0.4493, 0.7677, 0.4493, 0.7677, 0.391, 0.7684, 0.3911, 0.636, 0.3911, 0.636, 0.4493, 0.6357, 0.4493, 0.6357, 0.5569, 0.6354, 0.5569, 0.6354, 0.6136, 0.636, 0.6136, 0.636, 0.4708, 0.6356, 0.4708, 0.7393, 0.5294, 0.7397, 0.5294, 0.6353, 0.375, 0.625, 0.3901, 0.625, 0.3911, 0.636, 0.375, 0.6379, 0.4708, 0.6356, 0.4708, 0.6356, 0.5294, 0.6353, 0.5294, 0.6353, 0.3559, 0.6363, 0.3559, 0.7387, 0.3559, 0.7387, 0.3559, 0.6363, 0.4493, 0.6357, 0.4493, 0.7392, 0.4708, 0.7393, 0.4708, 0.6356, 0.561, 0.7751, 0.561, 0.7751, 0.6095, 0.7873, 0.6095, 0.7873, 0.6706, 0.7386, 0.6706, 0.7386, 0.6706, 0.7386, 0.6706, 0.7386, 0.4708, 0.7393, 0.4708, 0.7393, 0.4708, 0.6356, 0.4708, 0.6356, 0.5398, 0.756, 0.5401, 0.75, 0.5455, 0.75, 0.5455, 0.75, 0.5569, 0.6354, 0.5569, 0.7395, 0.6136, 0.7389, 0.6136, 0.636, 0.4708, 0.7675, 0.4708, 0.7675, 0.5295, 0.7668, 0.5295, 0.7668, 0.3559, 0.7387, 0.3559, 0.7387, 0.3559, 0.7387, 0.3559, 0.7387, 0.4708, 0.6356, 0.5294, 0.6353, 0.5294, 0.7397, 0.4708, 0.7393, 0.4467, 0.625, 0.4493, 0.6357, 0.4708, 0.6356, 0.4732, 0.625, 0.391, 0.7684, 0.391, 0.7684, 0.4493, 0.7677, 0.4493, 0.7677, 0.5361, 0.6348, 0.5361, 0.7398, 0.5294, 0.7397, 0.5294, 0.6353, 0.561, 0.7751, 0.6095, 0.7873, 0.6095, 0.7873, 0.561, 0.7751, 0.4493, 0.6357, 0.4493, 0.6357, 0.4493, 0.7392, 0.4493, 0.7392, 0.4708, 0.6356, 0.4708, 0.7393, 0.5294, 0.7397, 0.5294, 0.6353, 0.375, 0.75, 0.375, 0.75, 0.3559, 0.7387, 0.3559, 0.7387, 0.5569, 0.6354, 0.6136, 0.636, 0.6136, 0.636, 0.5569, 0.6354, 0.3911, 0.636, 0.3911, 0.7389, 0.4493, 0.7392, 0.4493, 0.6357, 0.4708, 0.7675, 0.4708, 0.7675, 0.4708, 0.7675, 0.4708, 0.7675, 0.3911, 0.636, 0.4493, 0.6357, 0.4493, 0.6357, 0.3911, 0.636, 0.375, 0.625, 0.375, 0.6379, 0.3911, 0.636, 0.3901, 0.625, 0.6706, 0.7386, 0.625, 0.738, 0.625, 0.6348, 0.6706, 0.6364, 0.4493, 0.7677, 0.4493, 0.7677, 0.4493, 0.7677, 0.4493, 0.7677, 0.5569, 0.625, 0.5569, 0.6354, 0.6136, 0.636, 0.6136, 0.625, 0.375, 0.625, 0.3559, 0.625, 0.3559, 0.6363, 0.375, 0.6379, 0.4467, 0.75, 0.4493, 0.7677, 0.4708, 0.7675, 0.4732, 0.75, 0.6706, 0.7386, 0.625, 0.75, 0.625, 0.75, 0.6706, 0.7386, 0.391, 0.7684, 0.4493, 0.7677, 0.4493, 0.7677, 0.391, 0.7684, 0.4708, 0.7675, 0.4708, 0.7675, 0.4708, 0.7675, 0.4708, 0.7675, 0.391, 0.7684, 0.391, 0.7684, 0.375, 0.75, 0.375, 0.75, 0.3559, 0.6363, 0.3559, 0.6363, 0.3559, 0.625, 0.3559, 0.625, 0.4467, 0.625, 0.4493, 0.6357, 0.4708, 0.6356, 0.4732, 0.625, 0.4732, 0.625, 0.4708, 0.6356, 0.5294, 0.6353, 0.5304, 0.625, 0.4708, 0.7393, 0.4708, 0.6356, 0.4708, 0.6356, 0.4708, 0.7393, 0.3559, 0.6363, 0.3559, 0.6363, 0.3559, 0.6363, 0.3559, 0.6363, 0.4493, 0.7677, 0.4708, 0.7675, 0.4708, 0.7675, 0.4493, 0.7677, 0.3559, 0.6363, 0.3559, 0.6363, 0.3559, 0.6363, 0.3559, 0.6363, 0.5367, 0.625, 0.5304, 0.625, 0.5294, 0.6353, 0.5361, 0.6348, 0.375, 0.625, 0.3559, 0.625, 0.3559, 0.6363, 0.375, 0.6379, 0.561, 0.7751, 0.561, 0.7751, 0.6095, 0.7873, 0.6095, 0.7873, 0.4732, 0.625, 0.5304, 0.625, 0.5294, 0.6353, 0.4708, 0.6356, 0.6706, 0.7386, 0.6706, 0.7386, 0.6706, 0.7386, 0.6706, 0.7386, 0.5569, 0.6354, 0.6136, 0.636, 0.6136, 0.636, 0.5569, 0.6354, 0.3559, 0.7387, 0.3559, 0.7387, 0.3559, 0.6363, 0.3559, 0.6363, 0.6136, 0.636, 0.6136, 0.636, 0.6136, 0.7389, 0.6136, 0.7389, 0.4467, 0.75, 0.375, 0.75, 0.3911, 0.7389, 0.4493, 0.7392, 0.4732, 0.75, 0.4467, 0.75, 0.4493, 0.7392, 0.4708, 0.7393, 0.6706, 0.7386, 0.6706, 0.6364, 0.625, 0.6348, 0.625, 0.738, 0.5569, 0.7395, 0.5569, 0.6354, 0.5455, 0.634, 0.5455, 0.74, 0.391, 0.7684, 0.391, 0.7684, 0.4493, 0.7677, 0.4493, 0.7677, 0.5569, 0.7395, 0.5455, 0.74, 0.5455, 0.75, 0.5569, 0.75, 0.5398, 0.756, 0.5455, 0.75, 0.5455, 0.75, 0.5401, 0.75, 0.625, 0.625, 0.6136, 0.625, 0.6136, 0.636, 0.625, 0.6348, 0.561, 0.7751, 0.561, 0.7751, 0.561, 0.7751, 0.561, 0.7751, 0.5569, 0.7395, 0.5455, 0.74, 0.5455, 0.634, 0.5569, 0.6354, 0.6706, 0.6364, 0.6706, 0.6364, 0.6706, 0.7386, 0.6706, 0.7386, 0.4493, 0.7392, 0.4493, 0.7392, 0.3911, 0.7389, 0.3911, 0.7389, 0.3559, 0.6363, 0.3559, 0.6363, 0.3559, 0.625, 0.3559, 0.625, 0.6095, 0.7873, 0.625, 0.75, 0.625, 0.75, 0.6095, 0.7873, 0.4708, 0.7675, 0.5295, 0.7668, 0.5295, 0.7668, 0.4708, 0.7675, 0.625, 0.625, 0.625, 0.6348, 0.6136, 0.636, 0.6136, 0.625, 0.3559, 0.6363, 0.3559, 0.625, 0.3559, 0.625, 0.3559, 0.6363, 0.625, 0.625, 0.6136, 0.625, 0.6136, 0.636, 0.625, 0.6348, 0.4708, 0.7675, 0.4708, 0.7675, 0.5295, 0.7668, 0.5295, 0.7668, 0.5455, 0.634, 0.5455, 0.625, 0.5569, 0.625, 0.5569, 0.6354, 0.375, 0.6379, 0.3559, 0.6363, 0.3559, 0.7387, 0.375, 0.75, 0.6136, 0.7389, 0.5569, 0.7395, 0.5569, 0.7395, 0.6136, 0.7389, 0.6136, 0.7389, 0.6136, 0.7389, 0.5569, 0.7395, 0.5569, 0.7395, 0.5361, 0.7398, 0.5366, 0.75, 0.5303, 0.75, 0.5294, 0.7397, 0.4493, 0.7677, 0.4493, 0.7677, 0.4493, 0.7677, 0.4493, 0.7677, 0.375, 0.75, 0.4467, 0.75, 0.4493, 0.7677, 0.391, 0.7684, 0.4708, 0.7675, 0.4732, 0.75, 0.5303, 0.75, 0.5295, 0.7668, 0.5367, 0.625, 0.5304, 0.625, 0.5294, 0.6353, 0.5361, 0.6348, 0.6145, 0.75, 0.625, 0.75, 0.625, 0.75, 0.6095, 0.7873, 0.3559, 0.7387, 0.3559, 0.6363, 0.3559, 0.6363, 0.3559, 0.7387, 0.6706, 0.6364, 0.6706, 0.7386, 0.6706, 0.7386, 0.6706, 0.6364, 0.4708, 0.7675, 0.5295, 0.7668, 0.5295, 0.7668, 0.4708, 0.7675, 0.5455, 0.634, 0.5569, 0.6354, 0.5569, 0.625, 0.5455, 0.625, 0.4708, 0.6356, 0.4708, 0.6356, 0.5294, 0.6353, 0.5294, 0.6353, 0.4467, 0.75, 0.4493, 0.7392, 0.3911, 0.7389, 0.375, 0.75, 0.6145, 0.75, 0.625, 0.75, 0.625, 0.75, 0.6095, 0.7873, 0.391, 0.7684, 0.391, 0.7684, 0.391, 0.7684, 0.391, 0.7684, 0.4493, 0.6357, 0.4493, 0.7392, 0.4493, 0.7392, 0.4493, 0.6357, 0.375, 0.75, 0.391, 0.7684, 0.4493, 0.7677, 0.4467, 0.75, 0.3559, 0.7387, 0.3559, 0.7387, 0.3559, 0.6363, 0.3559, 0.6363, 0.561, 0.7751, 0.5569, 0.75, 0.6145, 0.75, 0.6095, 0.7873, 0.3559, 0.6363, 0.3559, 0.6363, 0.3559, 0.6363, 0.3559, 0.6363, 0.4708, 0.7675, 0.4708, 0.7675, 0.5295, 0.7668, 0.5295, 0.7668, 0.561, 0.7751, 0.561, 0.7751, 0.561, 0.7751, 0.561, 0.7751, 0.4493, 0.6357, 0.4708, 0.6356, 0.4708, 0.7393, 0.4493, 0.7392, 0.4493, 0.7392, 0.4493, 0.7392, 0.3911, 0.7389, 0.3911, 0.7389, 0.3911, 0.636, 0.4493, 0.6357, 0.4493, 0.7392, 0.3911, 0.7389, 0.4493, 0.7677, 0.4493, 0.7677, 0.4708, 0.7675, 0.4708, 0.7675, 0.5569, 0.7395, 0.5569, 0.75, 0.5455, 0.75, 0.5455, 0.74, 0.561, 0.7751, 0.6095, 0.7873, 0.6145, 0.75, 0.5569, 0.75, 0.6136, 0.7389, 0.6136, 0.7389, 0.5569, 0.7395, 0.5569, 0.7395, 0.6095, 0.7873, 0.6095, 0.7873, 0.6095, 0.7873, 0.6095, 0.7873, 0.5569, 0.7395, 0.5569, 0.7395, 0.5569, 0.6354, 0.5569, 0.6354, 0.391, 0.7684, 0.391, 0.7684, 0.375, 0.75, 0.375, 0.75, 0.6706, 0.6364, 0.6706, 0.6364, 0.6706, 0.6364, 0.6706, 0.6364, 0.5361, 0.6348, 0.5294, 0.6353, 0.5294, 0.7397, 0.5361, 0.7398, 0.6145, 0.75, 0.6095, 0.7873, 0.625, 0.75, 0.625, 0.75, 0.625, 0.6348, 0.625, 0.738, 0.6136, 0.7389, 0.6136, 0.636, 0.391, 0.7684, 0.4493, 0.7677, 0.4493, 0.7677, 0.391, 0.7684, 0.5367, 0.625, 0.5361, 0.6348, 0.5294, 0.6353, 0.5304, 0.625, 0.6136, 0.7389, 0.6145, 0.75, 0.625, 0.75, 0.625, 0.738, 0.3911, 0.636, 0.4493, 0.6357, 0.4493, 0.7392, 0.3911, 0.7389, 0.391, 0.7684, 0.391, 0.7684, 0.4493, 0.7677, 0.4493, 0.7677, 0.6706, 0.7386, 0.6706, 0.7386, 0.625, 0.75, 0.625, 0.75, 0.5361, 0.6348, 0.5294, 0.6353, 0.5294, 0.7397, 0.5361, 0.7398, 0.561, 0.7751, 0.561, 0.7751, 0.5455, 0.75, 0.5455, 0.75, 0.5569, 0.7395, 0.5455, 0.74, 0.5455, 0.75, 0.5569, 0.75, 0.5361, 0.7398, 0.5294, 0.7397, 0.5303, 0.75, 0.5366, 0.75, 0.4708, 0.7675, 0.5295, 0.7668, 0.5303, 0.75, 0.4732, 0.75, 0.625, 0.6348, 0.6136, 0.636, 0.6136, 0.7389, 0.625, 0.738, 0.6706, 0.7386, 0.6706, 0.7386, 0.625, 0.75, 0.625, 0.75, 0.6145, 0.75, 0.6136, 0.7389, 0.5569, 0.7395, 0.5569, 0.75, 0.625, 0.75, 0.625, 0.75, 0.6706, 0.7386, 0.625, 0.738, 0.6136, 0.7389, 0.6145, 0.75, 0.625, 0.75, 0.625, 0.738, 0.6706, 0.7386, 0.6706, 0.7386, 0.6706, 0.6364, 0.6706, 0.6364, 0.4708, 0.7675, 0.4708, 0.7675, 0.4708, 0.7675, 0.4708, 0.7675, 0.3559, 0.7387, 0.3559, 0.6363, 0.3559, 0.6363, 0.3559, 0.7387, 0.5569, 0.6354, 0.6136, 0.636, 0.6136, 0.7389, 0.5569, 0.7395, 0.625, 0.6348, 0.625, 0.625, 0.6706, 0.625, 0.6706, 0.6364, 0.561, 0.7751, 0.5455, 0.75, 0.5455, 0.75, 0.561, 0.7751, 0.5294, 0.6353, 0.5294, 0.7397, 0.5294, 0.7397, 0.5294, 0.6353, 0.561, 0.7751, 0.561, 0.7751, 0.561, 0.7751, 0.561, 0.7751, 0.6145, 0.75, 0.6095, 0.7873, 0.625, 0.75, 0.625, 0.75, 0.4493, 0.7677, 0.4493, 0.7677, 0.4493, 0.7677, 0.4493, 0.7677, 0.391, 0.7684, 0.391, 0.7684, 0.4493, 0.7677, 0.4493, 0.7677, 0.3911, 0.7389, 0.3911, 0.636, 0.3911, 0.636, 0.3911, 0.7389, 0.4493, 0.7677, 0.4493, 0.7677, 0.4708, 0.7675, 0.4708, 0.7675, 0.5569, 0.6354, 0.5569, 0.7395, 0.6136, 0.7389, 0.6136, 0.636, 0.391, 0.7684, 0.391, 0.7684, 0.391, 0.7684, 0.391, 0.7684, 0.6706, 0.7386, 0.625, 0.738, 0.625, 0.6348, 0.6706, 0.6364, 0.5569, 0.7395, 0.5569, 0.6354, 0.5455, 0.634, 0.5455, 0.74, 0.5569, 0.7395, 0.5569, 0.7395, 0.5569, 0.6354, 0.5569, 0.6354, 0.561, 0.7751, 0.5455, 0.75, 0.5455, 0.75, 0.5569, 0.75, 0.561, 0.7751, 0.5455, 0.75, 0.5455, 0.75, 0.5569, 0.75, 0.6706, 0.7386, 0.6706, 0.6364, 0.6706, 0.6364, 0.6706, 0.7386, 0.375, 0.75, 0.391, 0.7684, 0.4493, 0.7677, 0.4467, 0.75, 0.5295, 0.7668, 0.5295, 0.7668, 0.5295, 0.7668, 0.5295, 0.7668, 0.6095, 0.7873, 0.6095, 0.7873, 0.6095, 0.7873, 0.6095, 0.7873, 0.625, 0.625, 0.625, 0.6348, 0.6136, 0.636, 0.6136, 0.625, 0.5398, 0.756, 0.5455, 0.75, 0.5455, 0.75, 0.5398, 0.756, 0.6136, 0.7389, 0.5569, 0.7395, 0.5569, 0.7395, 0.6136, 0.7389, 0.391, 0.7684, 0.391, 0.7684, 0.391, 0.7684, 0.391, 0.7684, 0.375, 0.75, 0.375, 0.6379, 0.3911, 0.636, 0.3911, 0.7389, 0.625, 0.6348, 0.625, 0.625, 0.6706, 0.625, 0.6706, 0.6364, 0.6095, 0.7873, 0.6095, 0.7873, 0.625, 0.75, 0.625, 0.75, 0.6706, 0.6364, 0.6706, 0.6364, 0.6706, 0.7386, 0.6706, 0.7386, 0.5398, 0.756, 0.5398, 0.756, 0.5455, 0.75, 0.5455, 0.75, 0.5295, 0.7668, 0.5295, 0.7668, 0.5295, 0.7668, 0.5295, 0.7668, 0.6706, 0.7386, 0.6706, 0.7386, 0.6706, 0.7386, 0.6706, 0.7386, 0.6706, 0.625, 0.6706, 0.6364, 0.6706, 0.6364, 0.6706, 0.625, 0.561, 0.7751, 0.5569, 0.75, 0.6145, 0.75, 0.6095, 0.7873, 0.6706, 0.6364, 0.6706, 0.6364, 0.6706, 0.6364, 0.6706, 0.6364, 0.375, 0.6379, 0.375, 0.75, 0.3559, 0.7387, 0.3559, 0.6363, 0.6706, 0.7386, 0.625, 0.75, 0.625, 0.75, 0.6706, 0.7386, 0.6706, 0.6364, 0.6706, 0.7386, 0.6706, 0.7386, 0.6706, 0.6364, 0.3559, 0.7387, 0.3559, 0.7387, 0.3559, 0.7387, 0.3559, 0.7387, 0.375, 0.75, 0.3559, 0.7387, 0.3559, 0.7387, 0.375, 0.75, 0.6095, 0.7873, 0.6095, 0.7873, 0.6095, 0.7873, 0.6095, 0.7873, 0.6145, 0.75, 0.5569, 0.75, 0.5569, 0.7395, 0.6136, 0.7389, 0.5367, 0.625, 0.5361, 0.6348, 0.5294, 0.6353, 0.5304, 0.625, 0.375, 0.625, 0.3901, 0.625, 0.3911, 0.636, 0.375, 0.6379, 0.5294, 0.7397, 0.5303, 0.75, 0.4732, 0.75, 0.4708, 0.7393, 0.561, 0.7751, 0.561, 0.7751, 0.561, 0.7751, 0.561, 0.7751, 0.5295, 0.7668, 0.5295, 0.7668, 0.5295, 0.7668, 0.5295, 0.7668, 0.6095, 0.7873, 0.6095, 0.7873, 0.6095, 0.7873, 0.6095, 0.7873, 0.5569, 0.7395, 0.5455, 0.74, 0.5455, 0.634, 0.5569, 0.6354, 0.6095, 0.7873, 0.625, 0.75, 0.625, 0.75, 0.6095, 0.7873, 0.5398, 0.756, 0.5455, 0.75, 0.5455, 0.75, 0.5398, 0.756, 0.4732, 0.625, 0.4708, 0.6356, 0.5294, 0.6353, 0.5304, 0.625, 0.6706, 0.625, 0.6706, 0.625, 0.6706, 0.6364, 0.6706, 0.6364, 0.6706, 0.6364, 0.6706, 0.6364, 0.6706, 0.6364, 0.6706, 0.6364, 0.3559, 0.7387, 0.3559, 0.7387, 0.3559, 0.7387, 0.3559, 0.7387, 0.375, 0.75, 0.375, 0.75, 0.3559, 0.7387, 0.3559, 0.7387, 0.6095, 0.7873, 0.6095, 0.7873, 0.625, 0.75, 0.625, 0.75, 0.5398, 0.756, 0.5398, 0.756, 0.5455, 0.75, 0.5455, 0.75, 0.6706, 0.625, 0.6706, 0.6364, 0.6706, 0.6364, 0.6706, 0.625, 0.6706, 0.6364, 0.6706, 0.6364, 0.6706, 0.6364, 0.6706, 0.6364, 0.3559, 0.7387, 0.3559, 0.7387, 0.3559, 0.7387, 0.3559, 0.7387, 0.375, 0.75, 0.3559, 0.7387, 0.3559, 0.7387, 0.375, 0.75, 0.5398, 0.756, 0.5398, 0.756, 0.5398, 0.756, 0.5398, 0.756, 0.5366, 0.75, 0.5362, 0.7598, 0.5362, 0.7598, 0.5366, 0.75, 0.5455, 0.625, 0.5455, 0.634, 0.5398, 0.6345, 0.5401, 0.625, 0.5398, 0.6345, 0.5398, 0.7399, 0.5398, 0.7399, 0.5398, 0.6345, 0.5361, 0.7398, 0.5361, 0.6348, 0.5361, 0.6348, 0.5361, 0.7398, 0.5455, 0.74, 0.5398, 0.7399, 0.5401, 0.75, 0.5455, 0.75, 0.5455, 0.634, 0.5398, 0.6345, 0.5398, 0.7399, 0.5455, 0.74, 0.5455, 0.625, 0.5455, 0.634, 0.5398, 0.6345, 0.5401, 0.625, 0.5455, 0.634, 0.5398, 0.6345, 0.5398, 0.7399, 0.5455, 0.74, 0.5455, 0.625, 0.5401, 0.625, 0.5398, 0.6345, 0.5455, 0.634, 0.5455, 0.74, 0.5455, 0.75, 0.5401, 0.75, 0.5398, 0.7399, 0.5401, 0.625, 0.5398, 0.6345, 0.5398, 0.6345, 0.5401, 0.625, 0.5455, 0.625, 0.5401, 0.625, 0.5398, 0.6345, 0.5455, 0.634, 0.5455, 0.634, 0.5455, 0.74, 0.5398, 0.7399, 0.5398, 0.6345, 0.5362, 0.7598, 0.5366, 0.75, 0.5366, 0.75, 0.5362, 0.7598, 0.5398, 0.756, 0.5401, 0.75, 0.5401, 0.75, 0.5398, 0.756, 0.5455, 0.634, 0.5455, 0.74, 0.5398, 0.7399, 0.5398, 0.6345, 0.5455, 0.74, 0.5398, 0.7399, 0.5401, 0.75, 0.5455, 0.75, 0.5367, 0.625, 0.5361, 0.6348, 0.5361, 0.6348, 0.5367, 0.625, 0.5455, 0.74, 0.5455, 0.75, 0.5401, 0.75, 0.5398, 0.7399, 0.5295, 0.7668, 0.5303, 0.75, 0.5366, 0.75, 0.5362, 0.7598, 0.5295, 0.7668, 0.5362, 0.7598, 0.5366, 0.75, 0.5303, 0.75, 0.5295, 0.7668, 0.5303, 0.75, 0.5366, 0.75, 0.5362, 0.7598, 0.5295, 0.7668, 0.5362, 0.7598, 0.5366, 0.75, 0.5303, 0.75, 0.5295, 0.7668, 0.5362, 0.7598, 0.5362, 0.7598, 0.5295, 0.7668, 0.5295, 0.7668, 0.5295, 0.7668, 0.5362, 0.7598, 0.5362, 0.7598, 0.5295, 0.7668, 0.5362, 0.7598, 0.5362, 0.7598, 0.5295, 0.7668, 0.5295, 0.7668, 0.5295, 0.7668, 0.5362, 0.7598, 0.5362, 0.7598, 0.5398, 0.756, 0.5398, 0.756, 0.5398, 0.756, 0.5398, 0.756, 0.5366, 0.75, 0.5362, 0.7598, 0.5362, 0.7598, 0.5366, 0.75, 0.5401, 0.75, 0.5398, 0.756, 0.5398, 0.756, 0.5401, 0.75, 0.5366, 0.75, 0.5361, 0.7398, 0.5361, 0.7398, 0.5366, 0.75, 0.5398, 0.756, 0.5398, 0.756, 0.5398, 0.756, 0.5398, 0.756, 0.5362, 0.7598, 0.5366, 0.75, 0.5366, 0.75, 0.5362, 0.7598, 0.5398, 0.6345, 0.5398, 0.7399, 0.5398, 0.7399, 0.5398, 0.6345, 0.5367, 0.625, 0.5361, 0.6348, 0.5361, 0.6348, 0.5367, 0.625, 0.5398, 0.6345, 0.5401, 0.625, 0.5401, 0.625, 0.5398, 0.6345, 0.5361, 0.6348, 0.5361, 0.7398, 0.5361, 0.7398, 0.5361, 0.6348, 0.5398, 0.756, 0.5401, 0.75, 0.5401, 0.75, 0.5398, 0.756, 0.5361, 0.6348, 0.5367, 0.625, 0.5367, 0.625, 0.5361, 0.6348, 0.5362, 0.7598, 0.5362, 0.7598, 0.5398, 0.756, 0.5398, 0.756, 0.5362, 0.7598, 0.5398, 0.756, 0.5398, 0.756, 0.5362, 0.7598, 0.5362, 0.7598, 0.5362, 0.7598, 0.5398, 0.756, 0.5398, 0.756, 0.5362, 0.7598, 0.5398, 0.756, 0.5398, 0.756, 0.5362, 0.7598, 0.5362, 0.7598, 0.5398, 0.756, 0.5401, 0.75, 0.5366, 0.75, 0.5362, 0.7598, 0.5366, 0.75, 0.5401, 0.75, 0.5398, 0.756, 0.5362, 0.7598, 0.5398, 0.756, 0.5401, 0.75, 0.5366, 0.75, 0.5362, 0.7598, 0.5366, 0.75, 0.5401, 0.75, 0.5398, 0.756, 0.5401, 0.625, 0.5398, 0.6345, 0.5361, 0.6348, 0.5367, 0.625, 0.5398, 0.7399, 0.5361, 0.7398, 0.5366, 0.75, 0.5401, 0.75, 0.5398, 0.6345, 0.5361, 0.6348, 0.5361, 0.7398, 0.5398, 0.7399, 0.5401, 0.625, 0.5398, 0.6345, 0.5361, 0.6348, 0.5367, 0.625, 0.5398, 0.6345, 0.5361, 0.6348, 0.5361, 0.7398, 0.5398, 0.7399, 0.5401, 0.625, 0.5367, 0.625, 0.5361, 0.6348, 0.5398, 0.6345, 0.5398, 0.7399, 0.5401, 0.75, 0.5366, 0.75, 0.5361, 0.7398, 0.5401, 0.625, 0.5367, 0.625, 0.5361, 0.6348, 0.5398, 0.6345, 0.5398, 0.6345, 0.5398, 0.7399, 0.5361, 0.7398, 0.5361, 0.6348, 0.5398, 0.6345, 0.5398, 0.7399, 0.5361, 0.7398, 0.5361, 0.6348, 0.5398, 0.7399, 0.5361, 0.7398, 0.5366, 0.75, 0.5401, 0.75, 0.5398, 0.7399, 0.5401, 0.75, 0.5366, 0.75, 0.5361, 0.7398, 0.5361, 0.7398, 0.5361, 0.6348, 0.5361, 0.6348, 0.5361, 0.7398, 0.5401, 0.75, 0.5398, 0.7399, 0.5398, 0.7399, 0.5401, 0.75, 0.5362, 0.7598, 0.5362, 0.7598, 0.5362, 0.7598, 0.5362, 0.7598, 0.5398, 0.756, 0.5398, 0.756, 0.5398, 0.756, 0.5398, 0.756, 0.5361, 0.7398, 0.5366, 0.75, 0.5366, 0.75, 0.5361, 0.7398, 0.5401, 0.75, 0.5398, 0.756, 0.5398, 0.756, 0.5401, 0.75, 0.5362, 0.7598, 0.5362, 0.7598, 0.5362, 0.7598, 0.5362, 0.7598, 0.5401, 0.75, 0.5398, 0.7399, 0.5398, 0.7399, 0.5401, 0.75, 0.5366, 0.75, 0.5361, 0.7398, 0.5361, 0.7398, 0.5366, 0.75, 0.5398, 0.7399, 0.5401, 0.75, 0.5401, 0.75, 0.5398, 0.7399, 0.5362, 0.7598, 0.5362, 0.7598, 0.5362, 0.7598, 0.5362, 0.7598, 0.5398, 0.7399, 0.5398, 0.6345, 0.5398, 0.6345, 0.5398, 0.7399, 0.5362, 0.7598, 0.5362, 0.7598, 0.5362, 0.7598, 0.5362, 0.7598, 0.5401, 0.625, 0.5398, 0.6345, 0.5398, 0.6345, 0.5401, 0.625, 0.5361, 0.6348, 0.5367, 0.625, 0.5367, 0.625, 0.5361, 0.6348, 0.5398, 0.7399, 0.5398, 0.6345, 0.5398, 0.6345, 0.5398, 0.7399, 0.5361, 0.7398, 0.5366, 0.75, 0.5366, 0.75, 0.5361, 0.7398, 0.5398, 0.6345, 0.5401, 0.625, 0.5401, 0.625, 0.5398, 0.6345, 0.5361, 0.6348, 0.5361, 0.7398, 0.5361, 0.7398, 0.5361, 0.6348, 0.5398, 0.7399, 0.5401, 0.75, 0.5401, 0.75, 0.5398, 0.7399])
me_cube_001.materials.append(mat_material_001)
me_cube_001.materials.append(mat_material_002)
me_cube_001.use_remesh_fix_poles = True
me_cube_001.use_remesh_preserve_attributes = False
me_cube_001.use_mirror_vertex_groups = False
me_cube_001.update()
me_cylinder = bpy.data.meshes.new('Cylinder')
me_cylinder.from_pydata([(0.0, 0.04, -0.0205), (0.02, 0.03464, -0.0205), (0.03464, 0.02, -0.0205), (0.04, -1.748e-09, -0.0205), (0.03464, -0.02, -0.0205), (0.02, -0.03464, -0.0205), (6.04e-09, -0.04, -0.0205), (-0.02, -0.03464, -0.0205), (-0.03464, -0.02, -0.0205), (-0.04, -1.86e-08, -0.0205), (-0.03464, 0.02, -0.0205), (-0.02, 0.03464, -0.0205), (0.02, 0.03464, 0.0205), (0.0, 0.04, 0.0205), (0.03464, 0.02, 0.0205), (0.04, -1.748e-09, 0.0205), (0.03464, -0.02, 0.0205), (0.02, -0.03464, 0.0205), (6.04e-09, -0.04, 0.0205), (-0.02, -0.03464, 0.0205), (-0.03464, -0.02, 0.0205), (-0.04, -1.86e-08, 0.0205), (-0.03464, 0.02, 0.0205), (-0.02, 0.03464, 0.0205), (-0.005859, 0.0293, 0.0205), (0.008789, 0.02537, 0.0205), (0.008789, -0.02537, 0.0205), (-0.005859, -0.0293, 0.0205), (-0.02051, -0.02537, 0.0205), (-0.03123, -0.01465, 0.0205), (-0.03516, -1.456e-08, 0.0205), (-0.03123, 0.01465, 0.0205), (-0.02051, 0.02537, 0.0205), (-0.01215, 0.008063, -0.00903), (-0.0168, 0.009311, -0.00903), (-0.008738, 0.004655, -0.00903), (-0.007491, -3.286e-09, -0.00903), (-0.008738, -0.004655, -0.00903), (-0.01215, -0.008063, -0.00903), (-0.0168, -0.009311, -0.00903), (-0.02146, -0.008063, -0.00903), (-0.02487, -0.004655, -0.00903), (-0.02611, -7.014e-09, -0.00903), (-0.02487, 0.004655, -0.00903), (-0.02146, 0.008063, -0.00903), (0.01951, 0.01465, -0.00903), (0.02344, -2.285e-09, -0.00903), (0.01951, -0.01465, -0.00903), (-0.01634, 0.01015, 0.0205), (-0.0168, 0.009311, 0.01967), (-0.01657, 0.009572, 0.02026), (-0.01215, 0.008063, 0.01967), (-0.01129, 0.008767, 0.0205), (-0.01183, 0.008248, 0.02026), (-0.008738, 0.004655, 0.01967), (-0.008251, 0.005708, 0.0205), (-0.008538, 0.005013, 0.02026), (-0.008251, -0.005708, 0.0205), (-0.008738, -0.004655, 0.01967), (-0.008538, -0.005013, 0.02026), (-0.01215, -0.008063, 0.01967), (-0.01129, -0.008767, 0.0205), (-0.01183, -0.008248, 0.02026), (-0.0168, -0.009311, 0.01967), (-0.01634, -0.01015, 0.0205), (-0.01657, -0.009572, 0.02026), (-0.02146, -0.008063, 0.01967), (-0.02142, -0.00883, 0.0205), (-0.02136, -0.008356, 0.02026), (-0.02487, -0.004655, 0.01967), (-0.02517, -0.005129, 0.0205), (-0.02492, -0.004867, 0.02026), (-0.02611, -7.014e-09, 0.01967), (-0.02656, -7.385e-09, 0.0205), (-0.02625, -7.187e-09, 0.02026), (-0.02487, 0.004655, 0.01967), (-0.02517, 0.005129, 0.0205), (-0.02492, 0.004867, 0.02026), (-0.02146, 0.008063, 0.01967), (-0.02142, 0.00883, 0.0205), (-0.02136, 0.008356, 0.02026), (0.01951, 0.01465, 0.01967), (0.02008, 0.01573, 0.0205), (0.01968, 0.01497, 0.02026), (0.0243, -2.257e-09, 0.0205), (0.02344, -2.285e-09, 0.01967), (0.0237, -1.939e-09, 0.02026), (0.02008, -0.01573, 0.0205), (0.01951, -0.01465, 0.01967), (0.01968, -0.01497, 0.02026)], [], [(0, 13, 12, 1), (1, 12, 14, 2), (2, 14, 15, 3), (3, 15, 16, 4), (4, 16, 17, 5), (5, 17, 18, 6), (6, 18, 19, 7), (7, 19, 20, 8), (8, 20, 21, 9), (9, 21, 22, 10), (87, 26, 17, 16), (10, 22, 23, 11), (11, 23, 13, 0), (0, 1, 2, 3, 4, 5, 6, 7, 8, 9, 10, 11), (24, 25, 12, 13), (84, 87, 16, 15), (85, 81, 45, 46), (88, 85, 46, 47), (26, 27, 18, 17), (27, 28, 19, 18), (28, 29, 20, 19), (29, 30, 21, 20), (30, 31, 22, 21), (31, 32, 23, 22), (32, 24, 13, 23), (54, 51, 33, 35), (82, 84, 15, 14), (78, 75, 43, 44), (75, 72, 42, 43), (72, 69, 41, 42), (69, 66, 40, 41), (66, 63, 39, 40), (58, 88, 47, 37), (67, 70, 29, 28), (64, 67, 28, 27), (81, 54, 35, 45), (49, 78, 44, 34), (33, 34, 44, 43, 42, 41, 40, 39, 38, 37, 36, 35), (36, 37, 47, 46), (35, 36, 46, 45), (48, 52, 25, 24), (25, 82, 14, 12), (70, 73, 30, 29), (52, 55, 82, 25), (73, 76, 31, 30), (76, 79, 32, 31), (79, 48, 24, 32), (60, 58, 37, 38), (57, 61, 26, 87), (61, 64, 27, 26), (63, 60, 38, 39), (52, 48, 50, 53), (53, 50, 49, 51), (55, 52, 53, 56), (56, 53, 51, 54), (61, 57, 59, 62), (62, 59, 58, 60), (64, 61, 62, 65), (65, 62, 60, 63), (67, 64, 65, 68), (68, 65, 63, 66), (70, 67, 68, 71), (71, 68, 66, 69), (73, 70, 71, 74), (74, 71, 69, 72), (76, 73, 74, 77), (77, 74, 72, 75), (79, 76, 77, 80), (80, 77, 75, 78), (48, 79, 80, 50), (50, 80, 78, 49), (54, 81, 83, 56), (56, 83, 82, 55), (57, 87, 89, 59), (59, 89, 88, 58), (87, 84, 86, 89), (89, 86, 85, 88), (84, 82, 83, 86), (86, 83, 81, 85), (51, 49, 34, 33)])
me_cylinder.polygons.foreach_set('use_smooth', [True] * 80)
_uv = me_cylinder.uv_layers.new(name='UVMap')
_uv.uv.foreach_set('vector', [1.0, 0.5, 1.0, 1.0, 0.9167, 1.0, 0.9167, 0.5, 0.9167, 0.5, 0.9167, 1.0, 0.8333, 1.0, 0.8333, 0.5, 0.8333, 0.5, 0.8333, 1.0, 0.75, 1.0, 0.75, 0.5, 0.75, 0.5, 0.75, 1.0, 0.6667, 1.0, 0.6667, 0.5, 0.6667, 0.5, 0.6667, 1.0, 0.5833, 1.0, 0.5833, 0.5, 0.5833, 0.5, 0.5833, 1.0, 0.5, 1.0, 0.5, 0.5, 0.5, 0.5, 0.5, 1.0, 0.4167, 1.0, 0.4167, 0.5, 0.4167, 0.5, 0.4167, 1.0, 0.3333, 1.0, 0.3333, 0.5, 0.3333, 0.5, 0.3333, 1.0, 0.25, 1.0, 0.25, 0.5, 0.25, 0.5, 0.25, 1.0, 0.1667, 1.0, 0.1667, 0.5, 0.4318, 0.1374, 0.3554, 0.06464, 0.37, 0.04215, 0.4578, 0.13, 0.1667, 0.5, 0.1667, 1.0, 0.08333, 1.0, 0.08333, 0.5, 0.08333, 0.5, 0.08333, 1.0, 7.451e-08, 1.0, 7.451e-08, 0.5, 0.75, 0.49, 0.87, 0.4578, 0.9578, 0.37, 0.99, 0.25, 0.9578, 0.13, 0.87, 0.04215, 0.75, 0.01, 0.63, 0.04215, 0.5422, 0.13, 0.51, 0.25, 0.5422, 0.37, 0.63, 0.4578, 0.2481, 0.4632, 0.3521, 0.4213, 0.37, 0.4578, 0.25, 0.49, 0.4646, 0.25, 0.4341, 0.1368, 0.4578, 0.13, 0.49, 0.25, 0.4632, 0.25, 0.4343, 0.3572, 0.4343, 0.3572, 0.4632, 0.25, 0.4343, 0.1428, 0.4632, 0.25, 0.4632, 0.25, 0.4343, 0.1428, 0.3554, 0.06464, 0.2679, 0.081, 0.25, 0.01, 0.37, 0.04215, 0.2679, 0.081, 0.1478, 0.07336, 0.13, 0.04215, 0.25, 0.01, 0.1478, 0.07336, 0.06456, 0.145, 0.04215, 0.13, 0.13, 0.04215, 0.06456, 0.145, 0.037, 0.25, 0.01, 0.25, 0.04215, 0.13, 0.037, 0.25, 0.06456, 0.355, 0.04215, 0.37, 0.01, 0.25, 0.06456, 0.355, 0.1415, 0.4335, 0.13, 0.4578, 0.04215, 0.37, 0.1415, 0.4335, 0.2481, 0.4632, 0.25, 0.49, 0.13, 0.4578, 0.3884, 0.3299, 0.3299, 0.3884, 0.3299, 0.3884, 0.3884, 0.3299, 0.4341, 0.3632, 0.4646, 0.25, 0.49, 0.25, 0.4578, 0.37, 0.1701, 0.3884, 0.1116, 0.3299, 0.1116, 0.3299, 0.1701, 0.3884, 0.1116, 0.3299, 0.09024, 0.25, 0.09024, 0.25, 0.1116, 0.3299, 0.09024, 0.25, 0.1116, 0.1701, 0.1116, 0.1701, 0.09024, 0.25, 0.1116, 0.1701, 0.1701, 0.1116, 0.1701, 0.1116, 0.1116, 0.1701, 0.1701, 0.1116, 0.25, 0.09024, 0.25, 0.09024, 0.1701, 0.1116, 0.3884, 0.1701, 0.4343, 0.1428, 0.4343, 0.1428, 0.3884, 0.1701, 0.1691, 0.11, 0.1094, 0.1689, 0.06456, 0.145, 0.1478, 0.07336, 0.2507, 0.08985, 0.1691, 0.11, 0.1478, 0.07336, 0.2679, 0.081, 0.4343, 0.3572, 0.3884, 0.3299, 0.3884, 0.3299, 0.4343, 0.3572, 0.25, 0.4098, 0.1701, 0.3884, 0.1701, 0.3884, 0.25, 0.4098, 0.3299, 0.3884, 0.25, 0.4098, 0.1701, 0.3884, 0.1116, 0.3299, 0.09024, 0.25, 0.1116, 0.1701, 0.1701, 0.1116, 0.25, 0.09024, 0.3299, 0.1116, 0.3884, 0.1701, 0.4098, 0.25, 0.3884, 0.3299, 0.4098, 0.25, 0.3884, 0.1701, 0.4343, 0.1428, 0.4632, 0.25, 0.3884, 0.3299, 0.4098, 0.25, 0.4632, 0.25, 0.4343, 0.3572, 0.2499, 0.412, 0.3308, 0.3897, 0.3521, 0.4213, 0.2481, 0.4632, 0.3521, 0.4213, 0.4317, 0.3622, 0.4578, 0.37, 0.37, 0.4578, 0.1094, 0.1689, 0.08762, 0.25, 0.037, 0.25, 0.06456, 0.145, 0.3308, 0.3897, 0.3806, 0.3403, 0.4321, 0.3614, 0.3521, 0.4213, 0.08762, 0.25, 0.1094, 0.3311, 0.06456, 0.355, 0.037, 0.25, 0.1094, 0.3311, 0.1689, 0.3904, 0.1415, 0.4335, 0.06456, 0.355, 0.1689, 0.3904, 0.2499, 0.412, 0.2481, 0.4632, 0.1415, 0.4335, 0.3299, 0.1116, 0.3884, 0.1701, 0.3884, 0.1701, 0.3299, 0.1116, 0.3807, 0.1595, 0.3309, 0.1097, 0.3554, 0.06464, 0.4323, 0.1376, 0.3309, 0.1097, 0.2507, 0.08985, 0.2679, 0.081, 0.3554, 0.06464, 0.25, 0.09024, 0.3299, 0.1116, 0.3299, 0.1116, 0.25, 0.09024, 0.3308, 0.3897, 0.2499, 0.412, 0.2513, 0.4094, 0.3304, 0.3878, 0.3304, 0.3878, 0.2513, 0.4094, 0.25, 0.4098, 0.3299, 0.3884, 0.3806, 0.3403, 0.3308, 0.3897, 0.3304, 0.3878, 0.3879, 0.3307, 0.3879, 0.3307, 0.3304, 0.3878, 0.3299, 0.3884, 0.3884, 0.3299, 0.3309, 0.1097, 0.3807, 0.1595, 0.3879, 0.1693, 0.3304, 0.1122, 0.3304, 0.1122, 0.3879, 0.1693, 0.3884, 0.1701, 0.3299, 0.1116, 0.2507, 0.08985, 0.3309, 0.1097, 0.3304, 0.1122, 0.2513, 0.09059, 0.2513, 0.09059, 0.3304, 0.1122, 0.3299, 0.1116, 0.25, 0.09024, 0.1691, 0.11, 0.2507, 0.08985, 0.2513, 0.09059, 0.1715, 0.1113, 0.1715, 0.1113, 0.2513, 0.09059, 0.25, 0.09024, 0.1701, 0.1116, 0.1094, 0.1689, 0.1691, 0.11, 0.1715, 0.1113, 0.1123, 0.1695, 0.1123, 0.1695, 0.1715, 0.1113, 0.1701, 0.1116, 0.1116, 0.1701, 0.08762, 0.25, 0.1094, 0.1689, 0.1123, 0.1695, 0.09024, 0.25, 0.09024, 0.25, 0.1123, 0.1695, 0.1116, 0.1701, 0.09024, 0.25, 0.1094, 0.3311, 0.08762, 0.25, 0.09024, 0.25, 0.1123, 0.3305, 0.1123, 0.3305, 0.09024, 0.25, 0.09024, 0.25, 0.1116, 0.3299, 0.1689, 0.3904, 0.1094, 0.3311, 0.1123, 0.3305, 0.1715, 0.3887, 0.1715, 0.3887, 0.1123, 0.3305, 0.1116, 0.3299, 0.1701, 0.3884, 0.2499, 0.412, 0.1689, 0.3904, 0.1715, 0.3887, 0.2513, 0.4094, 0.2513, 0.4094, 0.1715, 0.3887, 0.1701, 0.3884, 0.25, 0.4098, 0.3884, 0.3299, 0.4343, 0.3572, 0.4343, 0.3572, 0.3879, 0.3307, 0.3879, 0.3307, 0.4343, 0.3572, 0.4321, 0.3614, 0.3806, 0.3403, 0.3807, 0.1595, 0.4323, 0.1376, 0.4343, 0.1428, 0.3879, 0.1693, 0.3879, 0.1693, 0.4343, 0.1428, 0.4343, 0.1428, 0.3884, 0.1701, 0.4341, 0.1368, 0.4646, 0.25, 0.4632, 0.25, 0.4343, 0.1428, 0.4343, 0.1428, 0.4632, 0.25, 0.4632, 0.25, 0.4343, 0.1428, 0.4646, 0.25, 0.4341, 0.3632, 0.4343, 0.3572, 0.4632, 0.25, 0.4632, 0.25, 0.4343, 0.3572, 0.4343, 0.3572, 0.4632, 0.25, 0.3299, 0.3884, 0.25, 0.4098, 0.25, 0.4098, 0.3299, 0.3884])
me_cylinder.materials.append(mat_material_001)
me_cylinder.use_remesh_fix_poles = True
me_cylinder.use_remesh_preserve_attributes = False
me_cylinder.use_mirror_vertex_groups = False
me_cylinder.update()

# ---- objects
ob_light = bpy.data.objects.new('Light', light_light)
ob_camera = bpy.data.objects.new('Camera', cam_camera)
ob_box = bpy.data.objects.new('Box', me_cube_001)
ob_lock = bpy.data.objects.new('Lock', me_cylinder)

# ---- transforms, parenting, visibility, modifiers, constraints
ob_light.location = (1.483, -1.938, 0.2715)
ob_light.rotation_euler = (0.6503, 0.05522, 1.866)
ob_light.lock_rotations_4d = False
ob_light.empty_display_type = 'ARROWS'
ob_light.color = (0.0, 0.0, 0.0, 0.0)
ob_light.lineart.crease_threshold = 0.0
ob_camera.location = (5.613, -1.319, 1.424)
ob_camera.rotation_euler = (1.333, -3.18e-06, 1.312)
ob_camera.scale = (1.0, 1.0, 1.0)
ob_camera.lock_rotations_4d = False
ob_camera.empty_display_type = 'ARROWS'
ob_camera.color = (0.0, 0.0, 0.0, 0.0)
ob_camera.display_type = 'WIRE'
ob_camera.lineart.crease_threshold = 0.0
ob_box.location = (0.0, -3.311e-09, 0.04549)
ob_box.scale = (1.0, 1.0, 0.9523)
ob_box.lineart.crease_threshold = 0.0
_m = ob_box.modifiers.new('Bevel', 'BEVEL')
_m.segments = 2
_m.limit_method = 'NONE'
_m = ob_box.modifiers.new('Auto Smooth', 'NODES')
_m.node_group = ng_auto_smooth
_gi = [s.identifier for s in ng_auto_smooth.interface.items_tree if s.item_type == 'SOCKET' and s.in_out == 'INPUT']
_m[_gi[1]] = 1.047  # Angle
ob_lock.location = (0.372, 0.0, 0.05563)
ob_lock.rotation_euler = (-0.0, 1.704, 0.0)
ob_lock.lineart.crease_threshold = 0.0
_m = ob_lock.modifiers.new('Subdivision', 'SUBSURF')
_m.uv_smooth = 'PRESERVE_CORNERS'
_m.levels = 2
_m = ob_lock.modifiers.new('Auto Smooth', 'NODES')
_m.node_group = ng_auto_smooth
_gi = [s.identifier for s in ng_auto_smooth.interface.items_tree if s.item_type == 'SOCKET' and s.in_out == 'INPUT']
_m[_gi[1]] = 0.5236  # Angle

# ---- collection membership
col_collection.objects.link(ob_light)
col_collection.objects.link(ob_camera)
col_chest_box.objects.link(ob_box)
col_chest_box.objects.link(ob_lock)

# ---- scene / render settings (as saved in the file)
scene.camera = ob_camera
scene.frame_start = 1; scene.frame_end = 250; scene.frame_set(1)
scene.render.engine = 'BLENDER_EEVEE_NEXT'
scene.cycles.use_denoising = False
scene.cycles.samples = 128
scene.cycles.sampling_pattern = 'TABULATED_SOBOL'
scene.cycles.use_adaptive_sampling = False
scene.cycles.use_light_tree = False
scene.eevee.use_gtao = True
scene.view_settings.view_transform = 'Filmic'
bpy.context.view_layer.update()
